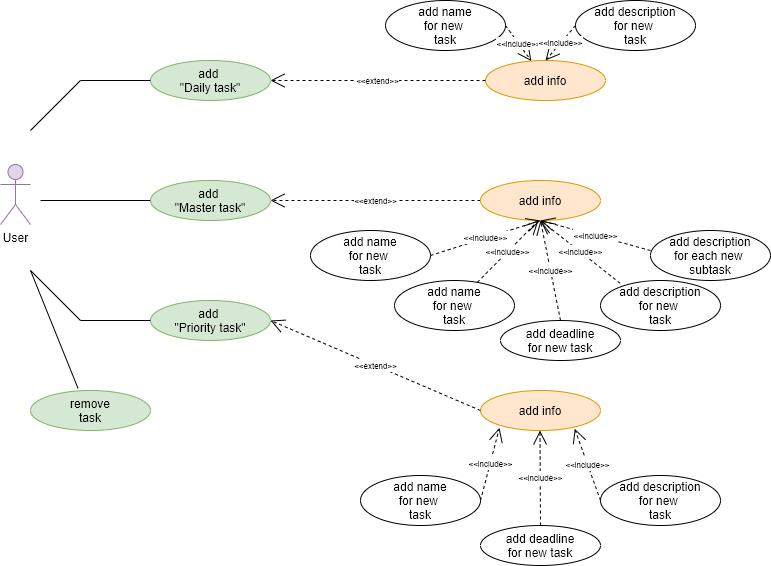

The diagram above was exported from draw.io. Its source (the exported page's mxGraphModel, read from the mxfile embedded in the PNG):
<mxGraphModel dx="1422" dy="856" grid="1" gridSize="10" guides="1" tooltips="1" connect="1" arrows="1" fold="1" page="1" pageScale="1" pageWidth="827" pageHeight="1169" math="0" shadow="0">
  <root>
    <mxCell id="0" />
    <mxCell id="1" parent="0" />
    <mxCell id="W7FQyUh46A2b-EHU3BQJ-1" value="User" style="shape=umlActor;verticalLabelPosition=bottom;verticalAlign=top;html=1;outlineConnect=0;fillColor=#e1d5e7;strokeColor=#9673a6;" parent="1" vertex="1">
      <mxGeometry x="20" y="284" width="30" height="60" as="geometry" />
    </mxCell>
    <mxCell id="W7FQyUh46A2b-EHU3BQJ-2" value="" style="endArrow=none;html=1;" parent="1" edge="1">
      <mxGeometry width="50" height="50" relative="1" as="geometry">
        <mxPoint x="60" y="320" as="sourcePoint" />
        <mxPoint x="180" y="320" as="targetPoint" />
      </mxGeometry>
    </mxCell>
    <mxCell id="W7FQyUh46A2b-EHU3BQJ-3" value="add &lt;br&gt;&quot;Daily task&quot;" style="ellipse;whiteSpace=wrap;html=1;fillColor=#d5e8d4;strokeColor=#82b366;" parent="1" vertex="1">
      <mxGeometry x="170" y="180" width="120" height="40" as="geometry" />
    </mxCell>
    <mxCell id="W7FQyUh46A2b-EHU3BQJ-4" value="&lt;span&gt;add&amp;nbsp;&lt;/span&gt;&lt;br&gt;&quot;Master task&quot;" style="ellipse;whiteSpace=wrap;html=1;fillColor=#d5e8d4;strokeColor=#82b366;" parent="1" vertex="1">
      <mxGeometry x="170" y="300" width="120" height="40" as="geometry" />
    </mxCell>
    <mxCell id="W7FQyUh46A2b-EHU3BQJ-5" value="&lt;span&gt;add&amp;nbsp;&lt;/span&gt;&lt;br&gt;&lt;span&gt;&quot;Priority&amp;nbsp;&lt;/span&gt;&lt;span&gt;task&quot;&lt;/span&gt;" style="ellipse;whiteSpace=wrap;html=1;fillColor=#d5e8d4;strokeColor=#82b366;" parent="1" vertex="1">
      <mxGeometry x="170" y="420" width="120" height="40" as="geometry" />
    </mxCell>
    <mxCell id="W7FQyUh46A2b-EHU3BQJ-6" value="" style="endArrow=none;html=1;" parent="1" edge="1">
      <mxGeometry width="50" height="50" relative="1" as="geometry">
        <mxPoint x="50" y="250" as="sourcePoint" />
        <mxPoint x="100" y="200" as="targetPoint" />
      </mxGeometry>
    </mxCell>
    <mxCell id="W7FQyUh46A2b-EHU3BQJ-7" value="" style="endArrow=none;html=1;" parent="1" edge="1">
      <mxGeometry width="50" height="50" relative="1" as="geometry">
        <mxPoint x="50.00000000000006" y="390" as="sourcePoint" />
        <mxPoint x="100" y="440" as="targetPoint" />
      </mxGeometry>
    </mxCell>
    <mxCell id="W7FQyUh46A2b-EHU3BQJ-8" value="" style="endArrow=none;html=1;entryX=0;entryY=0.5;entryDx=0;entryDy=0;" parent="1" target="W7FQyUh46A2b-EHU3BQJ-5" edge="1">
      <mxGeometry width="50" height="50" relative="1" as="geometry">
        <mxPoint x="100.00000000000006" y="440" as="sourcePoint" />
        <mxPoint x="150" y="390" as="targetPoint" />
      </mxGeometry>
    </mxCell>
    <mxCell id="W7FQyUh46A2b-EHU3BQJ-9" value="" style="endArrow=none;html=1;" parent="1" edge="1">
      <mxGeometry width="50" height="50" relative="1" as="geometry">
        <mxPoint x="100" y="200" as="sourcePoint" />
        <mxPoint x="170" y="200" as="targetPoint" />
      </mxGeometry>
    </mxCell>
    <mxCell id="W7FQyUh46A2b-EHU3BQJ-11" value="add info" style="ellipse;whiteSpace=wrap;html=1;fillColor=#ffe6cc;strokeColor=#d79b00;" parent="1" vertex="1">
      <mxGeometry x="505" y="180" width="120" height="40" as="geometry" />
    </mxCell>
    <mxCell id="W7FQyUh46A2b-EHU3BQJ-17" value="&lt;p style=&quot;line-height: 120% ; font-size: 8px&quot;&gt;&lt;br&gt;&lt;/p&gt;" style="edgeLabel;html=1;align=center;verticalAlign=middle;resizable=0;points=[];" parent="1" vertex="1" connectable="0">
      <mxGeometry x="424.99916139870015" y="165.9988896947085" as="geometry" />
    </mxCell>
    <mxCell id="W7FQyUh46A2b-EHU3BQJ-58" value="add deadline&lt;br&gt;for new task" style="ellipse;whiteSpace=wrap;html=1;" parent="1" vertex="1">
      <mxGeometry x="500" y="645" width="120" height="40" as="geometry" />
    </mxCell>
    <mxCell id="W7FQyUh46A2b-EHU3BQJ-68" value="&lt;span style=&quot;color: rgb(0 , 0 , 0) ; font-family: &amp;#34;helvetica&amp;#34; ; font-size: 8px ; font-style: normal ; font-weight: 400 ; letter-spacing: normal ; text-align: center ; text-indent: 0px ; text-transform: none ; word-spacing: 0px ; background-color: rgb(255 , 255 , 255) ; display: inline ; float: none&quot;&gt;&amp;lt;&amp;lt;extend&amp;gt;&amp;gt;&lt;/span&gt;" style="endArrow=open;endSize=12;dashed=1;html=1;exitX=0;exitY=0.5;exitDx=0;exitDy=0;" parent="1" source="W7FQyUh46A2b-EHU3BQJ-11" edge="1">
      <mxGeometry width="160" relative="1" as="geometry">
        <mxPoint x="270" y="149.66000000000003" as="sourcePoint" />
        <mxPoint x="290" y="200" as="targetPoint" />
      </mxGeometry>
    </mxCell>
    <mxCell id="W7FQyUh46A2b-EHU3BQJ-69" value="add name&lt;br&gt;for new &lt;br&gt;task" style="ellipse;whiteSpace=wrap;html=1;" parent="1" vertex="1">
      <mxGeometry x="405" y="120" width="120" height="50" as="geometry" />
    </mxCell>
    <mxCell id="W7FQyUh46A2b-EHU3BQJ-70" value="add description&lt;br&gt;for new&amp;nbsp;&lt;br&gt;task" style="ellipse;whiteSpace=wrap;html=1;" parent="1" vertex="1">
      <mxGeometry x="595" y="120" width="120" height="50" as="geometry" />
    </mxCell>
    <mxCell id="W7FQyUh46A2b-EHU3BQJ-71" value="&lt;span style=&quot;color: rgb(0 , 0 , 0) ; font-family: &amp;#34;helvetica&amp;#34; ; font-size: 8px ; font-style: normal ; font-weight: 400 ; letter-spacing: normal ; text-align: center ; text-indent: 0px ; text-transform: none ; word-spacing: 0px ; background-color: rgb(255 , 255 , 255) ; display: inline ; float: none&quot;&gt;&amp;lt;&amp;lt;include&amp;gt;&amp;gt;&lt;/span&gt;" style="endArrow=open;endSize=12;dashed=1;html=1;exitX=1;exitY=0.5;exitDx=0;exitDy=0;" parent="1" source="W7FQyUh46A2b-EHU3BQJ-69" target="W7FQyUh46A2b-EHU3BQJ-11" edge="1">
      <mxGeometry width="160" relative="1" as="geometry">
        <mxPoint x="249" y="229.99999999999997" as="sourcePoint" />
        <mxPoint x="438.99999999999795" y="170.34" as="targetPoint" />
      </mxGeometry>
    </mxCell>
    <mxCell id="W7FQyUh46A2b-EHU3BQJ-72" value="&lt;span style=&quot;color: rgb(0 , 0 , 0) ; font-family: &amp;#34;helvetica&amp;#34; ; font-size: 8px ; font-style: normal ; font-weight: 400 ; letter-spacing: normal ; text-align: center ; text-indent: 0px ; text-transform: none ; word-spacing: 0px ; background-color: rgb(255 , 255 , 255) ; display: inline ; float: none&quot;&gt;&amp;lt;&amp;lt;include&amp;gt;&amp;gt;&lt;/span&gt;" style="endArrow=open;endSize=12;dashed=1;html=1;entryX=0.5;entryY=0;entryDx=0;entryDy=0;exitX=0;exitY=0.5;exitDx=0;exitDy=0;" parent="1" source="W7FQyUh46A2b-EHU3BQJ-70" target="W7FQyUh46A2b-EHU3BQJ-11" edge="1">
      <mxGeometry width="160" relative="1" as="geometry">
        <mxPoint x="515.000000000002" y="145" as="sourcePoint" />
        <mxPoint x="529.8800000000001" y="198.68" as="targetPoint" />
      </mxGeometry>
    </mxCell>
    <mxCell id="W7FQyUh46A2b-EHU3BQJ-73" value="add info" style="ellipse;whiteSpace=wrap;html=1;fillColor=#ffe6cc;strokeColor=#d79b00;" parent="1" vertex="1">
      <mxGeometry x="500" y="510" width="120" height="40" as="geometry" />
    </mxCell>
    <mxCell id="W7FQyUh46A2b-EHU3BQJ-74" value="add name&lt;br&gt;for new &lt;br&gt;task" style="ellipse;whiteSpace=wrap;html=1;" parent="1" vertex="1">
      <mxGeometry x="380" y="595" width="120" height="50" as="geometry" />
    </mxCell>
    <mxCell id="W7FQyUh46A2b-EHU3BQJ-75" value="add description&lt;br&gt;for new&amp;nbsp;&lt;br&gt;task" style="ellipse;whiteSpace=wrap;html=1;" parent="1" vertex="1">
      <mxGeometry x="620" y="595" width="120" height="50" as="geometry" />
    </mxCell>
    <mxCell id="W7FQyUh46A2b-EHU3BQJ-76" value="&lt;span style=&quot;color: rgb(0 , 0 , 0) ; font-family: &amp;#34;helvetica&amp;#34; ; font-size: 8px ; font-style: normal ; font-weight: 400 ; letter-spacing: normal ; text-align: center ; text-indent: 0px ; text-transform: none ; word-spacing: 0px ; background-color: rgb(255 , 255 , 255) ; display: inline ; float: none&quot;&gt;&amp;lt;&amp;lt;include&amp;gt;&amp;gt;&lt;/span&gt;" style="endArrow=open;endSize=12;dashed=1;html=1;exitX=1;exitY=0.5;exitDx=0;exitDy=0;entryX=0.158;entryY=0.931;entryDx=0;entryDy=0;entryPerimeter=0;" parent="1" source="W7FQyUh46A2b-EHU3BQJ-74" target="W7FQyUh46A2b-EHU3BQJ-73" edge="1">
      <mxGeometry width="160" relative="1" as="geometry">
        <mxPoint x="244" y="655" as="sourcePoint" />
        <mxPoint x="433.99999999999795" y="595.34" as="targetPoint" />
      </mxGeometry>
    </mxCell>
    <mxCell id="W7FQyUh46A2b-EHU3BQJ-77" value="&lt;span style=&quot;color: rgb(0 , 0 , 0) ; font-family: &amp;#34;helvetica&amp;#34; ; font-size: 8px ; font-style: normal ; font-weight: 400 ; letter-spacing: normal ; text-align: center ; text-indent: 0px ; text-transform: none ; word-spacing: 0px ; background-color: rgb(255 , 255 , 255) ; display: inline ; float: none&quot;&gt;&amp;lt;&amp;lt;include&amp;gt;&amp;gt;&lt;/span&gt;" style="endArrow=open;endSize=12;dashed=1;html=1;entryX=0.785;entryY=0.955;entryDx=0;entryDy=0;exitX=0;exitY=0.5;exitDx=0;exitDy=0;entryPerimeter=0;" parent="1" source="W7FQyUh46A2b-EHU3BQJ-75" target="W7FQyUh46A2b-EHU3BQJ-73" edge="1">
      <mxGeometry width="160" relative="1" as="geometry">
        <mxPoint x="510.00000000000205" y="570" as="sourcePoint" />
        <mxPoint x="524.8800000000001" y="623.6800000000001" as="targetPoint" />
      </mxGeometry>
    </mxCell>
    <mxCell id="W7FQyUh46A2b-EHU3BQJ-78" value="&lt;span style=&quot;color: rgb(0 , 0 , 0) ; font-family: &amp;#34;helvetica&amp;#34; ; font-size: 8px ; font-style: normal ; font-weight: 400 ; letter-spacing: normal ; text-align: center ; text-indent: 0px ; text-transform: none ; word-spacing: 0px ; background-color: rgb(255 , 255 , 255) ; display: inline ; float: none&quot;&gt;&amp;lt;&amp;lt;include&amp;gt;&amp;gt;&lt;/span&gt;" style="endArrow=open;endSize=12;dashed=1;html=1;entryX=0.158;entryY=0.931;entryDx=0;entryDy=0;entryPerimeter=0;exitX=0.5;exitY=0;exitDx=0;exitDy=0;" parent="1" edge="1" source="W7FQyUh46A2b-EHU3BQJ-58">
      <mxGeometry width="160" relative="1" as="geometry">
        <mxPoint x="559.52" y="638" as="sourcePoint" />
        <mxPoint x="559.5" y="550.0000000000002" as="targetPoint" />
      </mxGeometry>
    </mxCell>
    <mxCell id="W7FQyUh46A2b-EHU3BQJ-79" value="&lt;span style=&quot;color: rgb(0 , 0 , 0) ; font-family: &amp;#34;helvetica&amp;#34; ; font-size: 8px ; font-style: normal ; font-weight: 400 ; letter-spacing: normal ; text-align: center ; text-indent: 0px ; text-transform: none ; word-spacing: 0px ; background-color: rgb(255 , 255 , 255) ; display: inline ; float: none&quot;&gt;&amp;lt;&amp;lt;extend&amp;gt;&amp;gt;&lt;/span&gt;" style="endArrow=open;endSize=12;dashed=1;html=1;exitX=0;exitY=0.5;exitDx=0;exitDy=0;entryX=1;entryY=0.5;entryDx=0;entryDy=0;" parent="1" source="W7FQyUh46A2b-EHU3BQJ-73" edge="1" target="W7FQyUh46A2b-EHU3BQJ-5">
      <mxGeometry width="160" relative="1" as="geometry">
        <mxPoint x="380" y="480.34" as="sourcePoint" />
        <mxPoint x="229.99999999999864" y="460.34" as="targetPoint" />
      </mxGeometry>
    </mxCell>
    <mxCell id="W7FQyUh46A2b-EHU3BQJ-86" value="&lt;span style=&quot;color: rgb(0 , 0 , 0) ; font-family: &amp;#34;helvetica&amp;#34; ; font-size: 8px ; font-style: normal ; font-weight: 400 ; letter-spacing: normal ; text-align: center ; text-indent: 0px ; text-transform: none ; word-spacing: 0px ; background-color: rgb(255 , 255 , 255) ; display: inline ; float: none&quot;&gt;&amp;lt;&amp;lt;extend&amp;gt;&amp;gt;&lt;/span&gt;" style="endArrow=open;endSize=12;dashed=1;html=1;entryX=1;entryY=0.5;entryDx=0;entryDy=0;exitX=0;exitY=0.5;exitDx=0;exitDy=0;" parent="1" source="W7FQyUh46A2b-EHU3BQJ-88" edge="1">
      <mxGeometry width="160" relative="1" as="geometry">
        <mxPoint x="405" y="360" as="sourcePoint" />
        <mxPoint x="289.99999999999864" y="319.9999999999999" as="targetPoint" />
      </mxGeometry>
    </mxCell>
    <mxCell id="W7FQyUh46A2b-EHU3BQJ-88" value="add info" style="ellipse;whiteSpace=wrap;html=1;fillColor=#ffe6cc;strokeColor=#d79b00;" parent="1" vertex="1">
      <mxGeometry x="500" y="300.00000000000006" width="120" height="40" as="geometry" />
    </mxCell>
    <mxCell id="W7FQyUh46A2b-EHU3BQJ-93" value="add name&lt;br&gt;for new &lt;br&gt;task" style="ellipse;whiteSpace=wrap;html=1;" parent="1" vertex="1">
      <mxGeometry x="330" y="350" width="120" height="50" as="geometry" />
    </mxCell>
    <mxCell id="W7FQyUh46A2b-EHU3BQJ-94" value="add description&lt;br&gt;for each new&amp;nbsp;&lt;br&gt;subtask" style="ellipse;whiteSpace=wrap;html=1;" parent="1" vertex="1">
      <mxGeometry x="670" y="350" width="120" height="50" as="geometry" />
    </mxCell>
    <mxCell id="W7FQyUh46A2b-EHU3BQJ-95" value="add description&lt;br&gt;for new&amp;nbsp;&lt;br&gt;task" style="ellipse;whiteSpace=wrap;html=1;" parent="1" vertex="1">
      <mxGeometry x="620" y="400" width="120" height="50" as="geometry" />
    </mxCell>
    <mxCell id="W7FQyUh46A2b-EHU3BQJ-96" value="add name&lt;br&gt;for new &lt;br&gt;task" style="ellipse;whiteSpace=wrap;html=1;" parent="1" vertex="1">
      <mxGeometry x="414" y="400" width="120" height="50" as="geometry" />
    </mxCell>
    <mxCell id="W7FQyUh46A2b-EHU3BQJ-97" value="add deadline&lt;br&gt;for new task" style="ellipse;whiteSpace=wrap;html=1;" parent="1" vertex="1">
      <mxGeometry x="520" y="440.00000000000006" width="120" height="40" as="geometry" />
    </mxCell>
    <mxCell id="W7FQyUh46A2b-EHU3BQJ-98" value="&lt;span style=&quot;color: rgb(0 , 0 , 0) ; font-family: &amp;#34;helvetica&amp;#34; ; font-size: 8px ; font-style: normal ; font-weight: 400 ; letter-spacing: normal ; text-align: center ; text-indent: 0px ; text-transform: none ; word-spacing: 0px ; background-color: rgb(255 , 255 , 255) ; display: inline ; float: none&quot;&gt;&amp;lt;&amp;lt;include&amp;gt;&amp;gt;&lt;/span&gt;" style="endArrow=open;endSize=12;dashed=1;html=1;entryX=0.158;entryY=0.931;entryDx=0;entryDy=0;entryPerimeter=0;" parent="1" source="W7FQyUh46A2b-EHU3BQJ-96" edge="1">
      <mxGeometry width="160" relative="1" as="geometry">
        <mxPoint x="534" y="427.76000000000016" as="sourcePoint" />
        <mxPoint x="557.96" y="340.00000000000017" as="targetPoint" />
      </mxGeometry>
    </mxCell>
    <mxCell id="W7FQyUh46A2b-EHU3BQJ-99" value="&lt;span style=&quot;color: rgb(0 , 0 , 0) ; font-family: &amp;#34;helvetica&amp;#34; ; font-size: 8px ; font-style: normal ; font-weight: 400 ; letter-spacing: normal ; text-align: center ; text-indent: 0px ; text-transform: none ; word-spacing: 0px ; background-color: rgb(255 , 255 , 255) ; display: inline ; float: none&quot;&gt;&amp;lt;&amp;lt;include&amp;gt;&amp;gt;&lt;/span&gt;" style="endArrow=open;endSize=12;dashed=1;html=1;exitX=0.5;exitY=0;exitDx=0;exitDy=0;entryX=0.5;entryY=1;entryDx=0;entryDy=0;" parent="1" source="W7FQyUh46A2b-EHU3BQJ-97" target="W7FQyUh46A2b-EHU3BQJ-88" edge="1">
      <mxGeometry width="160" relative="1" as="geometry">
        <mxPoint x="560" y="497.7600000000001" as="sourcePoint" />
        <mxPoint x="560" y="350" as="targetPoint" />
      </mxGeometry>
    </mxCell>
    <mxCell id="W7FQyUh46A2b-EHU3BQJ-100" value="&lt;span style=&quot;color: rgb(0 , 0 , 0) ; font-family: &amp;#34;helvetica&amp;#34; ; font-size: 8px ; font-style: normal ; font-weight: 400 ; letter-spacing: normal ; text-align: center ; text-indent: 0px ; text-transform: none ; word-spacing: 0px ; background-color: rgb(255 , 255 , 255) ; display: inline ; float: none&quot;&gt;&amp;lt;&amp;lt;include&amp;gt;&amp;gt;&lt;/span&gt;" style="endArrow=open;endSize=12;dashed=1;html=1;exitX=1;exitY=0.5;exitDx=0;exitDy=0;entryX=0.5;entryY=1;entryDx=0;entryDy=0;" parent="1" source="W7FQyUh46A2b-EHU3BQJ-93" target="W7FQyUh46A2b-EHU3BQJ-88" edge="1">
      <mxGeometry width="160" relative="1" as="geometry">
        <mxPoint x="480" y="430.00000000000017" as="sourcePoint" />
        <mxPoint x="503.96000000000004" y="342.2400000000002" as="targetPoint" />
      </mxGeometry>
    </mxCell>
    <mxCell id="W7FQyUh46A2b-EHU3BQJ-101" value="&lt;span style=&quot;color: rgb(0 , 0 , 0) ; font-family: &amp;#34;helvetica&amp;#34; ; font-size: 8px ; font-style: normal ; font-weight: 400 ; letter-spacing: normal ; text-align: center ; text-indent: 0px ; text-transform: none ; word-spacing: 0px ; background-color: rgb(255 , 255 , 255) ; display: inline ; float: none&quot;&gt;&amp;lt;&amp;lt;include&amp;gt;&amp;gt;&lt;/span&gt;" style="endArrow=open;endSize=12;dashed=1;html=1;exitX=0.164;exitY=0.055;exitDx=0;exitDy=0;exitPerimeter=0;" parent="1" source="W7FQyUh46A2b-EHU3BQJ-95" edge="1">
      <mxGeometry width="160" relative="1" as="geometry">
        <mxPoint x="590" y="418.88000000000017" as="sourcePoint" />
        <mxPoint x="560" y="340" as="targetPoint" />
      </mxGeometry>
    </mxCell>
    <mxCell id="W7FQyUh46A2b-EHU3BQJ-102" value="&lt;span style=&quot;color: rgb(0 , 0 , 0) ; font-family: &amp;#34;helvetica&amp;#34; ; font-size: 8px ; font-style: normal ; font-weight: 400 ; letter-spacing: normal ; text-align: center ; text-indent: 0px ; text-transform: none ; word-spacing: 0px ; background-color: rgb(255 , 255 , 255) ; display: inline ; float: none&quot;&gt;&amp;lt;&amp;lt;include&amp;gt;&amp;gt;&lt;/span&gt;" style="endArrow=open;endSize=12;dashed=1;html=1;exitX=0;exitY=0.4;exitDx=0;exitDy=0;exitPerimeter=0;" parent="1" source="W7FQyUh46A2b-EHU3BQJ-94" edge="1">
      <mxGeometry width="160" relative="1" as="geometry">
        <mxPoint x="616.04" y="377.76000000000016" as="sourcePoint" />
        <mxPoint x="560" y="340" as="targetPoint" />
      </mxGeometry>
    </mxCell>
    <mxCell id="W7FQyUh46A2b-EHU3BQJ-105" value="" style="endArrow=none;html=1;exitX=0.396;exitY=-0.054;exitDx=0;exitDy=0;exitPerimeter=0;" parent="1" source="W7FQyUh46A2b-EHU3BQJ-108" edge="1">
      <mxGeometry width="50" height="50" relative="1" as="geometry">
        <mxPoint x="50" y="500" as="sourcePoint" />
        <mxPoint x="50" y="390" as="targetPoint" />
        <Array as="points" />
      </mxGeometry>
    </mxCell>
    <mxCell id="W7FQyUh46A2b-EHU3BQJ-108" value="remove&lt;br&gt;task" style="ellipse;whiteSpace=wrap;html=1;fillColor=#d5e8d4;strokeColor=#82b366;" parent="1" vertex="1">
      <mxGeometry x="50" y="510" width="120" height="40" as="geometry" />
    </mxCell>
  </root>
</mxGraphModel>